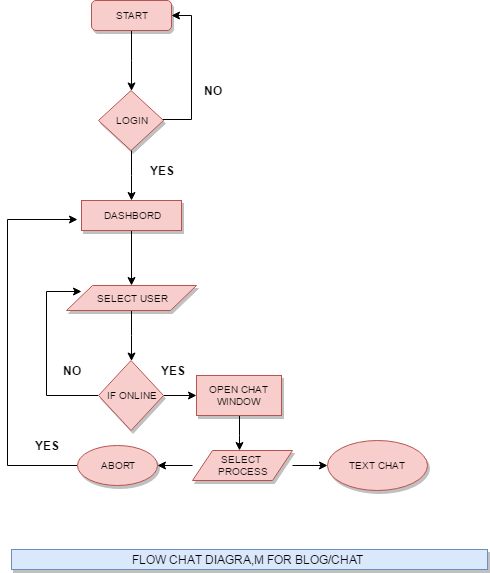

The diagram above was exported from draw.io. Its source (the exported page's mxGraphModel, read from the mxfile embedded in the PNG):
<mxGraphModel dx="530" dy="479" grid="1" gridSize="10" guides="1" tooltips="1" connect="1" arrows="1" fold="1" page="1" pageScale="1" pageWidth="850" pageHeight="1100" background="#ffffff" math="0" shadow="0">
  <root>
    <mxCell id="0" />
    <mxCell id="1" parent="0" />
    <mxCell id="4" value="" style="edgeStyle=orthogonalEdgeStyle;rounded=0;html=1;jettySize=auto;orthogonalLoop=1;" edge="1" parent="1" source="2" target="3">
      <mxGeometry relative="1" as="geometry" />
    </mxCell>
    <mxCell id="2" value="START" style="rounded=1;whiteSpace=wrap;html=1;shadow=1;fillColor=#f8cecc;strokeColor=#b85450;fontSize=10;" vertex="1" parent="1">
      <mxGeometry x="184" y="61" width="80" height="30" as="geometry" />
    </mxCell>
    <mxCell id="7" value="" style="edgeStyle=orthogonalEdgeStyle;rounded=0;html=1;jettySize=auto;orthogonalLoop=1;" edge="1" parent="1" source="3" target="5">
      <mxGeometry relative="1" as="geometry" />
    </mxCell>
    <mxCell id="13" style="edgeStyle=orthogonalEdgeStyle;rounded=0;html=1;jettySize=auto;orthogonalLoop=1;entryX=1;entryY=0.5;" edge="1" parent="1" target="2">
      <mxGeometry relative="1" as="geometry">
        <mxPoint x="294" y="70" as="targetPoint" />
        <mxPoint x="254" y="180" as="sourcePoint" />
        <Array as="points">
          <mxPoint x="284" y="180" />
          <mxPoint x="284" y="76" />
        </Array>
      </mxGeometry>
    </mxCell>
    <mxCell id="3" value="LOGIN" style="rhombus;whiteSpace=wrap;html=1;shadow=1;fillColor=#f8cecc;strokeColor=#b85450;fontSize=10;" vertex="1" parent="1">
      <mxGeometry x="191" y="151" width="65" height="60" as="geometry" />
    </mxCell>
    <mxCell id="17" value="" style="edgeStyle=orthogonalEdgeStyle;rounded=0;html=1;jettySize=auto;orthogonalLoop=1;" edge="1" parent="1" source="5" target="16">
      <mxGeometry relative="1" as="geometry" />
    </mxCell>
    <mxCell id="5" value="DASHBORD" style="whiteSpace=wrap;html=1;shadow=1;fillColor=#f8cecc;strokeColor=#b85450;fontSize=10;" vertex="1" parent="1">
      <mxGeometry x="174" y="261" width="100" height="30" as="geometry" />
    </mxCell>
    <mxCell id="14" value="NO" style="text;html=1;strokeColor=none;fillColor=none;align=center;verticalAlign=middle;whiteSpace=wrap;shadow=1;fontStyle=1" vertex="1" parent="1">
      <mxGeometry x="285" y="141" width="40" height="20" as="geometry" />
    </mxCell>
    <mxCell id="15" value="YES" style="text;html=1;strokeColor=none;fillColor=none;align=center;verticalAlign=middle;whiteSpace=wrap;shadow=1;fontStyle=1" vertex="1" parent="1">
      <mxGeometry x="234" y="221" width="40" height="20" as="geometry" />
    </mxCell>
    <mxCell id="19" value="" style="edgeStyle=orthogonalEdgeStyle;rounded=0;html=1;jettySize=auto;orthogonalLoop=1;" edge="1" parent="1" source="16" target="18">
      <mxGeometry relative="1" as="geometry" />
    </mxCell>
    <mxCell id="21" value="" style="edgeStyle=orthogonalEdgeStyle;rounded=0;html=1;jettySize=auto;orthogonalLoop=1;" edge="1" parent="1" source="18" target="20">
      <mxGeometry relative="1" as="geometry" />
    </mxCell>
    <mxCell id="25" value="" style="edgeStyle=orthogonalEdgeStyle;rounded=0;html=1;jettySize=auto;orthogonalLoop=1;" edge="1" parent="1" source="18">
      <mxGeometry relative="1" as="geometry">
        <mxPoint x="174" y="352" as="targetPoint" />
        <Array as="points">
          <mxPoint x="139" y="456" />
          <mxPoint x="139" y="352" />
        </Array>
      </mxGeometry>
    </mxCell>
    <mxCell id="18" value="IF ONLINE" style="rhombus;whiteSpace=wrap;html=1;shadow=1;fillColor=#f8cecc;strokeColor=#b85450;fontStyle=0;fontSize=10;" vertex="1" parent="1">
      <mxGeometry x="191" y="421" width="65" height="70" as="geometry" />
    </mxCell>
    <mxCell id="35" value="" style="edgeStyle=orthogonalEdgeStyle;rounded=0;html=1;jettySize=auto;orthogonalLoop=1;" edge="1" parent="1" source="20">
      <mxGeometry relative="1" as="geometry">
        <mxPoint x="332" y="511" as="targetPoint" />
      </mxGeometry>
    </mxCell>
    <mxCell id="20" value="OPEN CHAT WINDOW" style="whiteSpace=wrap;html=1;shadow=1;fillColor=#f8cecc;strokeColor=#b85450;fontSize=10;" vertex="1" parent="1">
      <mxGeometry x="289" y="436" width="85" height="40" as="geometry" />
    </mxCell>
    <mxCell id="29" value="NO" style="text;html=1;strokeColor=none;fillColor=none;align=center;verticalAlign=middle;whiteSpace=wrap;shadow=1;fontStyle=1" vertex="1" parent="1">
      <mxGeometry x="144" y="421" width="40" height="20" as="geometry" />
    </mxCell>
    <mxCell id="30" value="YES" style="text;html=1;strokeColor=none;fillColor=none;align=center;verticalAlign=middle;whiteSpace=wrap;shadow=1;fontStyle=1" vertex="1" parent="1">
      <mxGeometry x="245" y="421" width="40" height="20" as="geometry" />
    </mxCell>
    <mxCell id="37" value="" style="edgeStyle=orthogonalEdgeStyle;rounded=0;html=1;jettySize=auto;orthogonalLoop=1;" edge="1" parent="1" source="31" target="36">
      <mxGeometry relative="1" as="geometry" />
    </mxCell>
    <mxCell id="39" value="" style="edgeStyle=orthogonalEdgeStyle;rounded=0;html=1;jettySize=auto;orthogonalLoop=1;" edge="1" parent="1" source="31" target="38">
      <mxGeometry relative="1" as="geometry" />
    </mxCell>
    <mxCell id="31" value="SELECT&amp;nbsp;&lt;div&gt;PROCESS&lt;/div&gt;" style="shape=parallelogram;whiteSpace=wrap;html=1;shadow=1;direction=west;fillColor=#f8cecc;strokeColor=#b85450;fontSize=10;" vertex="1" parent="1">
      <mxGeometry x="285" y="511" width="100" height="30" as="geometry" />
    </mxCell>
    <mxCell id="36" value="TEXT CHAT" style="ellipse;whiteSpace=wrap;html=1;shadow=1;fillColor=#f8cecc;strokeColor=#b85450;fontSize=10;" vertex="1" parent="1">
      <mxGeometry x="420" y="501" width="100" height="50" as="geometry" />
    </mxCell>
    <mxCell id="41" value="" style="edgeStyle=orthogonalEdgeStyle;rounded=0;html=1;jettySize=auto;orthogonalLoop=1;" edge="1" parent="1" source="38">
      <mxGeometry relative="1" as="geometry">
        <mxPoint x="170" y="280" as="targetPoint" />
        <Array as="points">
          <mxPoint x="100" y="526" />
          <mxPoint x="100" y="280" />
        </Array>
      </mxGeometry>
    </mxCell>
    <mxCell id="38" value="ABORT" style="ellipse;whiteSpace=wrap;html=1;shadow=1;fillColor=#f8cecc;strokeColor=#b85450;fontSize=10;" vertex="1" parent="1">
      <mxGeometry x="170" y="506" width="80" height="40" as="geometry" />
    </mxCell>
    <mxCell id="42" value="YES" style="text;html=1;strokeColor=none;fillColor=none;align=center;verticalAlign=middle;whiteSpace=wrap;shadow=1;fontStyle=1" vertex="1" parent="1">
      <mxGeometry x="119" y="496" width="40" height="20" as="geometry" />
    </mxCell>
    <mxCell id="43" value="FLOW CHAT DIAGRA,M FOR BLOG/CHAT&amp;nbsp;" style="text;html=1;strokeColor=#6c8ebf;fillColor=#dae8fc;align=center;verticalAlign=middle;whiteSpace=wrap;shadow=1;" vertex="1" parent="1">
      <mxGeometry x="104" y="610" width="476" height="20" as="geometry" />
    </mxCell>
    <mxCell id="16" value="SELECT USER" style="shape=parallelogram;whiteSpace=wrap;html=1;shadow=1;fillColor=#f8cecc;strokeColor=#b85450;fontSize=10;" vertex="1" parent="1">
      <mxGeometry x="159" y="346" width="130" height="25" as="geometry" />
    </mxCell>
  </root>
</mxGraphModel>